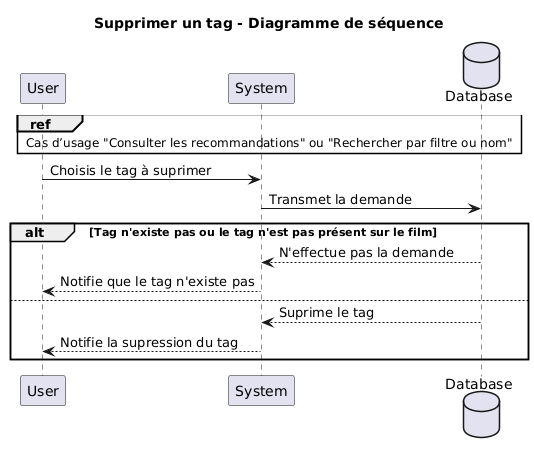

The diagram above was rendered by PlantUML. Its source (embedded in the PNG):
@startuml
title Supprimer un tag - Diagramme de séquence

participant User as U
participant System as S
database Database as D

ref over U,S,D : Cas d’usage "Consulter les recommandations" ou "Rechercher par filtre ou nom"

U -> S : Choisis le tag à suprimer
S -> D : Transmet la demande

alt Tag n'existe pas ou le tag n'est pas présent sur le film

  D --> S : N'effectue pas la demande
  S --> U : Notifie que le tag n'existe pas

else

  D --> S : Suprime le tag
  S --> U : Notifie la supression du tag

end
@enduml